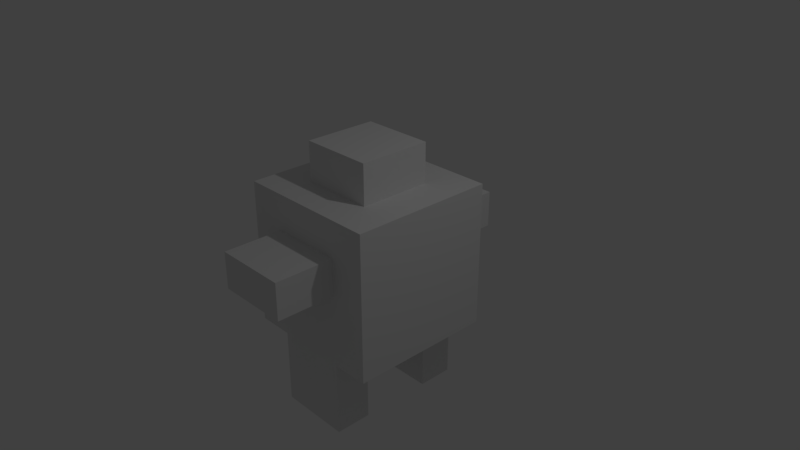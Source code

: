 # Source: robo1.blend  (saved by Blender 2.78.0; exported with 4.5.12 LTS)
import bpy
from mathutils import Matrix  # noqa: F401  (used for matrix-valued properties, if any)

bpy.ops.wm.read_factory_settings(use_empty=True)
scene = bpy.context.scene
scene.name = 'Scene'

# ---- collections
col_collection_1 = bpy.data.collections.new('Collection 1'); scene.collection.children.link(col_collection_1)

# ---- materials (node trees are filled in below, after node groups)
mat_material = bpy.data.materials.new('Material')
mat_material.alpha_threshold = 0.0
mat_material.use_transparent_shadow = False
mat_material.roughness = 0.5
mat_material.line_color = (0.0, 0.0, 0.0, 1.0)

# ---- material node trees

# ---- world
world_world = bpy.data.worlds.new('World'); scene.world = world_world
world_world.color = (0.05088, 0.05088, 0.05088)
world_world.use_sun_shadow = False
world_world.sun_shadow_jitter_overblur = 0.0
world_world.cycles.sampling_method = 'MANUAL'

# ---- cameras
cam_camera = bpy.data.cameras.new('Camera')
cam_camera.clip_end = 100.0
cam_camera.lens = 35.0
cam_camera.sensor_width = 32.0
cam_camera.sensor_height = 18.0
cam_camera.ortho_scale = 7.314
cam_camera.dof.focus_distance = 0.0
cam_camera.dof.aperture_fstop = 128.0

# ---- lights
light_lamp = bpy.data.lights.new('Lamp', 'POINT')
light_lamp.transmission_factor = 0.0
light_lamp.cutoff_distance = 30.0
light_lamp.energy = 100.0
light_lamp.shadow_buffer_clip_start = 1.001
light_lamp.shadow_soft_size = 0.1
light_lamp.shadow_maximum_resolution = 0.006
light_lamp.use_absolute_resolution = True

# ---- meshes
me_cube = bpy.data.meshes.new('Cube')
me_cube.from_pydata([(1.0, 1.0, -1.0), (1.0, -1.0, -1.0), (-1.0, -1.0, -1.0), (-1.0, 1.0, -1.0), (1.0, 1.0, 1.0), (1.0, -1.0, 1.0), (-1.0, -1.0, 1.0), (-1.0, 1.0, 1.0), (1.0, -5.96e-08, -1.0), (1.788e-07, 1.0, -1.0), (1.0, 1.0, 0.0), (0.0, -1.0, -1.0), (1.0, -1.0, 0.0), (-1.0, 2.98e-07, -1.0), (-1.0, -1.0, 0.0), (-1.0, 1.0, 0.0), (1.0, -5.364e-07, 1.0), (2.384e-07, 1.0, 1.0), (-5.364e-07, -1.0, 1.0), (-1.0, 1.788e-07, 1.0), (2.384e-07, 1.0, 0.0), (-1.0, 2.384e-07, 0.0), (-2.98e-07, -1.0, 0.0), (1.0, -2.98e-07, 0.0), (-0.5, 0.5, 1.544), (5.96e-08, 1.192e-07, -1.0), (1.0, -0.5, -1.0), (-0.5, 1.0, -1.0), (1.0, 1.0, 0.5), (-0.5, -1.0, -1.0), (1.0, -1.0, 0.5), (-1.0, 0.5, -1.0), (-1.0, -1.0, 0.5), (-1.0, 1.0, 0.5), (1.0, -0.5, 1.0), (-0.5, 1.0, 1.0), (-0.5, -1.0, 1.0), (-1.0, 0.5, 1.0), (1.0, 0.5, -1.0), (0.5, 1.0, -1.0), (1.0, 1.0, -0.5), (0.5, -1.0, -1.0), (1.0, -1.0, -0.5), (-1.0, -0.5, -1.0), (-1.0, -1.0, -0.5), (-1.0, 1.0, -0.5), (1.0, 0.5, 1.0), (0.5, 1.0, 1.0), (0.5, -1.0, 1.0), (-1.0, -0.5, 1.0), (-0.5, 1.0, 0.0), (0.5, 1.0, 0.0), (2.384e-07, 1.0, 0.5), (2.086e-07, 1.0, -0.5), (-1.0, 0.5, 0.0), (-1.0, -0.5, 0.0), (-1.0, 2.682e-07, -0.5), (-1.0, 2.086e-07, 0.5), (-0.5, -1.0, 0.0), (0.5, -1.0, 0.0), (-1.49e-07, -1.0, -0.5), (-4.172e-07, -1.0, 0.5), (1.0, -0.5, 0.0), (1.0, 0.5, 0.0), (1.0, -1.788e-07, -0.5), (1.0, -4.172e-07, 0.5), (-3.427e-07, -0.5, 1.0), (4.47e-08, 0.5, 1.0), (0.5, -3.576e-07, 1.0), (-0.5, 0.0, 1.0), (-0.5, 2.086e-07, -1.0), (0.5, 2.98e-08, -1.0), (1.192e-07, 0.5, -1.0), (2.98e-08, -0.5, -1.0), (0.5, -0.5, -1.0), (0.5, 0.5, -1.0), (-0.5, 0.5, -1.0), (-0.5, 0.5, 1.0), (0.5, 0.5, 1.0), (0.5, -0.5, 1.0), (1.0, 0.5, 0.5), (1.0, 0.5, -0.5), (1.0, -0.5, -0.5), (0.5, -1.0, 0.5), (0.5, -1.0, -0.5), (-0.5, -1.0, -0.5), (-1.0, -0.5, 0.5), (-1.0, -0.5, -0.5), (-1.0, 0.5, -0.5), (0.5, 1.0, -0.5), (0.5, 1.0, 0.5), (-0.5, 1.0, 0.5), (-0.5, 1.0, -0.5), (-1.0, 0.5, 0.5), (-0.5, -1.0, 0.5), (1.0, -0.5, 0.5), (-0.5, -0.5, 1.0), (-0.5, -0.5, -1.0), (-0.5, 2.118e-22, 1.544), (7.713e-08, 0.5, 1.544), (0.5, 0.5, 1.544), (0.5, -3.576e-07, 1.544), (0.5, -0.5, 1.544), (-3.103e-07, -0.5, 1.544), (-0.5, -0.5, 1.544), (0.5, -1.808, -4.47e-08), (-5.39e-07, -1.808, -4.47e-08), (-0.5, -1.808, -4.47e-08), (0.5, -1.808, 0.5), (-6.582e-07, -1.808, 0.5), (-0.5, -1.808, 0.5), (0.5, 1.0, 0.0), (2.384e-07, 1.0, 0.0), (-0.5, 1.0, 0.0), (2.384e-07, 1.0, 0.5), (0.5, 1.0, 0.5), (-0.5, 1.0, 0.5), (0.5, 1.729, 1.788e-07), (4.123e-07, 1.729, 1.788e-07), (-0.5, 1.729, 1.788e-07), (0.5, 1.729, 0.5), (4.123e-07, 1.729, 0.5), (-0.5, 1.729, 0.5), (0.5, -1.0, -2.028), (0.0, -1.0, -2.028), (-0.5, -1.0, -2.028), (0.5, -0.5, -2.028), (2.98e-08, -0.5, -2.028), (-0.5, -0.5, -2.028), (0.5, 1.0, -2.042), (1.788e-07, 1.0, -2.042), (-0.5, 1.0, -2.042), (0.5, 0.5, -2.042), (1.192e-07, 0.5, -2.042), (-0.5, 0.5, -2.042)], [], [(97, 29, 2, 43), (96, 49, 6, 36), (95, 34, 5, 30), (94, 36, 6, 32), (93, 37, 7, 33), (92, 27, 3, 45), (91, 50, 15, 33), (91, 52, 114, 116), (89, 39, 9, 53), (88, 54, 15, 45), (87, 55, 21, 56), (86, 49, 19, 57), (85, 58, 14, 44), (84, 59, 22, 60), (83, 48, 18, 61), (82, 62, 12, 42), (81, 63, 23, 64), (80, 46, 16, 65), (79, 66, 18, 48), (66, 79, 102, 103), (77, 37, 19, 69), (76, 70, 13, 31), (75, 71, 25, 72), (126, 123, 124, 125, 128, 127), (71, 74, 73, 25), (8, 26, 74, 71), (26, 1, 41, 74), (129, 132, 133, 134, 131, 130), (0, 38, 75, 39), (38, 8, 71, 75), (27, 76, 31, 3), (76, 27, 131, 134), (72, 25, 70, 76), (69, 96, 104, 98), (17, 35, 77, 67), (35, 7, 37, 77), (46, 78, 68, 16), (4, 47, 78, 46), (47, 17, 67, 78), (34, 79, 48, 5), (16, 68, 79, 34), (100, 99, 24, 98, 104, 103, 102, 101), (63, 80, 65, 23), (10, 28, 80, 63), (28, 4, 46, 80), (38, 81, 64, 8), (0, 40, 81, 38), (40, 10, 63, 81), (26, 82, 42, 1), (8, 64, 82, 26), (64, 23, 62, 82), (105, 108, 109, 110, 107, 106), (12, 30, 83, 59), (30, 5, 48, 83), (41, 84, 60, 11), (1, 42, 84, 41), (42, 12, 59, 84), (29, 85, 44, 2), (11, 60, 85, 29), (60, 22, 58, 85), (55, 86, 57, 21), (14, 32, 86, 55), (32, 6, 49, 86), (43, 87, 56, 13), (2, 44, 87, 43), (44, 14, 55, 87), (31, 88, 45, 3), (13, 56, 88, 31), (56, 21, 54, 88), (51, 89, 53, 20), (10, 40, 89, 51), (40, 0, 39, 89), (47, 90, 52, 17), (4, 28, 90, 47), (28, 10, 51, 90), (35, 91, 33, 7), (17, 52, 91, 35), (50, 91, 116, 113), (50, 92, 45, 15), (20, 53, 92, 50), (53, 9, 27, 92), (54, 93, 33, 15), (21, 57, 93, 54), (57, 19, 37, 93), (58, 94, 32, 14), (59, 83, 108, 105), (61, 18, 36, 94), (62, 95, 30, 12), (23, 65, 95, 62), (65, 16, 34, 95), (66, 96, 36, 18), (67, 77, 24, 99), (69, 19, 49, 96), (70, 97, 43, 13), (25, 73, 97, 70), (74, 41, 123, 126), (68, 78, 100, 101), (77, 69, 98, 24), (79, 68, 101, 102), (78, 67, 99, 100), (96, 66, 103, 104), (94, 58, 107, 110), (22, 59, 105, 106), (83, 61, 109, 108), (58, 22, 106, 107), (61, 94, 110, 109), (120, 117, 118, 119, 122, 121), (114, 115, 120, 121), (90, 51, 111, 115), (51, 20, 112, 111), (20, 50, 113, 112), (52, 90, 115, 114), (116, 114, 121, 122), (112, 113, 119, 118), (113, 116, 122, 119), (115, 111, 117, 120), (111, 112, 118, 117), (97, 73, 127, 128), (11, 29, 125, 124), (73, 74, 126, 127), (29, 97, 128, 125), (41, 11, 124, 123), (9, 39, 129, 130), (27, 9, 130, 131), (39, 75, 132, 129), (75, 72, 133, 132), (72, 76, 134, 133)])
me_cube.materials.append(mat_material)
me_cube.use_remesh_preserve_volume = False
me_cube.use_remesh_preserve_attributes = False
me_cube.use_mirror_vertex_groups = False
me_cube.update()

# ---- objects
ob_cube = bpy.data.objects.new('Cube', me_cube)
ob_lamp = bpy.data.objects.new('Lamp', light_lamp)
ob_camera = bpy.data.objects.new('Camera', cam_camera)

# ---- transforms, parenting, visibility, modifiers, constraints
ob_cube.location = (0.0, 0.0, 0.0)
ob_cube.lock_rotations_4d = False
ob_cube.empty_display_type = 'ARROWS'
ob_cube.lineart.crease_threshold = 0.0
ob_lamp.location = (4.076, 1.005, 5.904)
ob_lamp.rotation_euler = (0.6503, 0.05522, 1.866)
ob_lamp.lock_rotations_4d = False
ob_lamp.empty_display_type = 'ARROWS'
ob_lamp.color = (0.0, 0.0, 0.0, 0.0)
ob_lamp.lineart.crease_threshold = 0.0
ob_camera.location = (7.481, -6.508, 5.344)
ob_camera.rotation_euler = (1.109, 0.0, 0.8149)
ob_camera.lock_rotations_4d = False
ob_camera.empty_display_type = 'ARROWS'
ob_camera.color = (0.0, 0.0, 0.0, 0.0)
ob_camera.display_type = 'WIRE'
ob_camera.lineart.crease_threshold = 0.0

# ---- collection membership
col_collection_1.objects.link(ob_cube)
col_collection_1.objects.link(ob_lamp)
col_collection_1.objects.link(ob_camera)

# ---- scene / render settings (as saved in the file)
scene.camera = ob_camera
scene.frame_start = 1; scene.frame_end = 250; scene.frame_set(1)
scene.render.engine = 'BLENDER_EEVEE_NEXT'
scene.render.resolution_percentage = 50
scene.render.dither_intensity = 0.0
scene.cycles.use_denoising = False
scene.cycles.samples = 128
scene.cycles.sampling_pattern = 'TABULATED_SOBOL'
scene.cycles.light_sampling_threshold = 0.0
scene.cycles.use_adaptive_sampling = False
scene.cycles.use_light_tree = False
scene.cycles.blur_glossy = 0.0
scene.cycles.sample_clamp_indirect = 0.0
scene.view_settings.view_transform = 'Standard'
bpy.context.view_layer.update()
